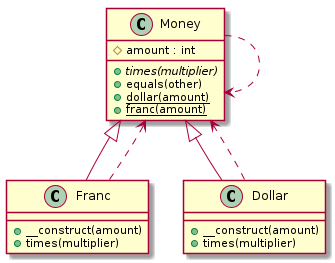

The diagram above was rendered by PlantUML. Its source (embedded in the PNG):
@startuml class-diagram
  class "Money" as Money {
    #amount : int
    {abstract} +times(multiplier)
    +equals(other)
    {static} +dollar(amount)
    {static} +franc(amount)
  }
  class "Franc" as Franc {
    +__construct(amount)
    +times(multiplier)
  }
  class "Dollar" as Dollar {
    +__construct(amount)
    +times(multiplier)
  }
  Dollar ..> Money
  Franc ..> Money
  Money ..> Money
  Money <|-- Dollar
  Money <|-- Franc
@enduml